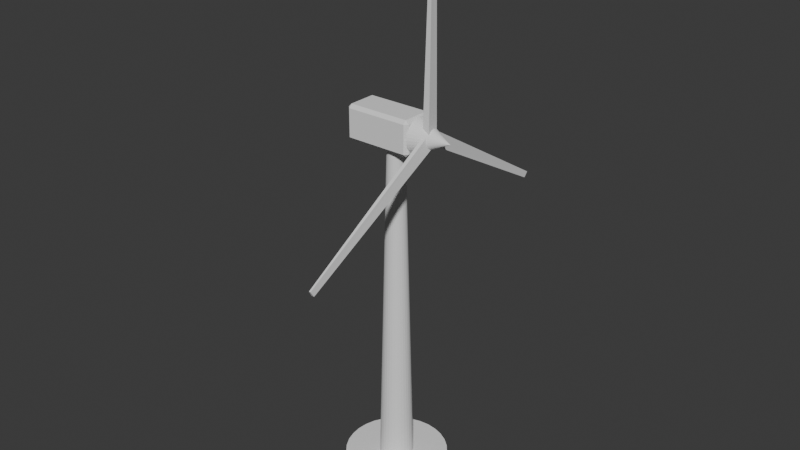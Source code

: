 # Source: Windmill.blend  (saved by Blender 5.2.45; exported with 4.5.12 LTS)
import bpy
from mathutils import Matrix  # noqa: F401  (used for matrix-valued properties, if any)

bpy.ops.wm.read_factory_settings(use_empty=True)
scene = bpy.context.scene
scene.name = 'Scene'

# ---- collections
col_collection = bpy.data.collections.new('Collection'); scene.collection.children.link(col_collection)

# ---- world
world_world = bpy.data.worlds.new('World'); scene.world = world_world
world_world.use_nodes = True; world_world.node_tree.nodes.clear()
_N = world_world.node_tree.nodes; _L = world_world.node_tree.links
n0 = _N.new('ShaderNodeOutputWorld'); n0.name = 'World Output'; n0.location = (200, 100)
n1 = _N.new('ShaderNodeBackground'); n1.name = 'Background'; n1.location = (-200, 100)
n1.inputs[0].default_value = (0.05088, 0.05088, 0.05088, 1.0)
_L.new(n1.outputs[0], n0.inputs[0])
n0.is_active_output = True
world_world.color = (0.05088, 0.05088, 0.05088)
world_world.sun_shadow_jitter_overblur = 0.0

# ---- meshes
me_cylinder = bpy.data.meshes.new('Cylinder')
me_cylinder.from_pydata([(0.0, 1.0, -10.0), (0.0, 0.4994, 10.0), (0.1951, 0.9808, -10.0), (0.09743, 0.4898, 10.0), (0.3827, 0.9239, -10.0), (0.1911, 0.4614, 10.0), (0.5556, 0.8315, -10.0), (0.2775, 0.4152, 10.0), (0.7071, 0.7071, -10.0), (0.3531, 0.3531, 10.0), (0.8315, 0.5556, -10.0), (0.4152, 0.2775, 10.0), (0.9239, 0.3827, -10.0), (0.4614, 0.1911, 10.0), (0.9808, 0.1951, -10.0), (0.4898, 0.09743, 10.0), (1.0, 0.0, -10.0), (0.4994, 7.459e-09, 10.0), (0.9808, -0.1951, -10.0), (0.4898, -0.09743, 10.0), (0.9239, -0.3827, -10.0), (0.4614, -0.1911, 10.0), (0.8315, -0.5556, -10.0), (0.4152, -0.2775, 10.0), (0.7071, -0.7071, -10.0), (0.3531, -0.3531, 10.0), (0.5556, -0.8315, -10.0), (0.2775, -0.4152, 10.0), (0.3827, -0.9239, -10.0), (0.1911, -0.4614, 10.0), (0.1951, -0.9808, -10.0), (0.09743, -0.4898, 10.0), (0.0, -1.0, -10.0), (0.0, -0.4994, 10.0), (-0.1951, -0.9808, -10.0), (-0.09743, -0.4898, 10.0), (-0.3827, -0.9239, -10.0), (-0.1911, -0.4614, 10.0), (-0.5556, -0.8315, -10.0), (-0.2775, -0.4152, 10.0), (-0.7071, -0.7071, -10.0), (-0.3531, -0.3531, 10.0), (-0.8315, -0.5556, -10.0), (-0.4152, -0.2775, 10.0), (-0.9239, -0.3827, -10.0), (-0.4614, -0.1911, 10.0), (-0.9808, -0.1951, -10.0), (-0.4898, -0.09743, 10.0), (-1.0, 0.0, -10.0), (-0.4994, 7.459e-09, 10.0), (-0.9808, 0.1951, -10.0), (-0.4898, 0.09743, 10.0), (-0.9239, 0.3827, -10.0), (-0.4614, 0.1911, 10.0), (-0.8315, 0.5556, -10.0), (-0.4152, 0.2775, 10.0), (-0.7071, 0.7071, -10.0), (-0.3531, 0.3531, 10.0), (-0.5556, 0.8315, -10.0), (-0.2775, 0.4152, 10.0), (-0.3827, 0.9239, -10.0), (-0.1911, 0.4614, 10.0), (-0.1951, 0.9808, -10.0), (-0.09743, 0.4898, 10.0)], [], [(0, 1, 3, 2), (2, 3, 5, 4), (4, 5, 7, 6), (6, 7, 9, 8), (8, 9, 11, 10), (10, 11, 13, 12), (12, 13, 15, 14), (14, 15, 17, 16), (16, 17, 19, 18), (18, 19, 21, 20), (20, 21, 23, 22), (22, 23, 25, 24), (24, 25, 27, 26), (26, 27, 29, 28), (28, 29, 31, 30), (30, 31, 33, 32), (32, 33, 35, 34), (34, 35, 37, 36), (36, 37, 39, 38), (38, 39, 41, 40), (40, 41, 43, 42), (42, 43, 45, 44), (44, 45, 47, 46), (46, 47, 49, 48), (48, 49, 51, 50), (50, 51, 53, 52), (52, 53, 55, 54), (54, 55, 57, 56), (56, 57, 59, 58), (58, 59, 61, 60), (3, 1, 63, 61, 59, 57, 55, 53, 51, 49, 47, 45, 43, 41, 39, 37, 35, 33, 31, 29, 27, 25, 23, 21, 19, 17, 15, 13, 11, 9, 7, 5), (60, 61, 63, 62), (62, 63, 1, 0), (0, 2, 4, 6, 8, 10, 12, 14, 16, 18, 20, 22, 24, 26, 28, 30, 32, 34, 36, 38, 40, 42, 44, 46, 48, 50, 52, 54, 56, 58, 60, 62)])
_uv = me_cylinder.uv_layers.new(name='UVMap')
_uv.uv.foreach_set('vector', [1.0, 0.5, 1.0, 1.0, 0.9688, 1.0, 0.9688, 0.5, 0.9688, 0.5, 0.9688, 1.0, 0.9375, 1.0, 0.9375, 0.5, 0.9375, 0.5, 0.9375, 1.0, 0.9062, 1.0, 0.9062, 0.5, 0.9062, 0.5, 0.9062, 1.0, 0.875, 1.0, 0.875, 0.5, 0.875, 0.5, 0.875, 1.0, 0.8438, 1.0, 0.8438, 0.5, 0.8438, 0.5, 0.8438, 1.0, 0.8125, 1.0, 0.8125, 0.5, 0.8125, 0.5, 0.8125, 1.0, 0.7812, 1.0, 0.7812, 0.5, 0.7812, 0.5, 0.7812, 1.0, 0.75, 1.0, 0.75, 0.5, 0.75, 0.5, 0.75, 1.0, 0.7188, 1.0, 0.7188, 0.5, 0.7188, 0.5, 0.7188, 1.0, 0.6875, 1.0, 0.6875, 0.5, 0.6875, 0.5, 0.6875, 1.0, 0.6562, 1.0, 0.6562, 0.5, 0.6562, 0.5, 0.6562, 1.0, 0.625, 1.0, 0.625, 0.5, 0.625, 0.5, 0.625, 1.0, 0.5938, 1.0, 0.5938, 0.5, 0.5938, 0.5, 0.5938, 1.0, 0.5625, 1.0, 0.5625, 0.5, 0.5625, 0.5, 0.5625, 1.0, 0.5312, 1.0, 0.5312, 0.5, 0.5312, 0.5, 0.5312, 1.0, 0.5, 1.0, 0.5, 0.5, 0.5, 0.5, 0.5, 1.0, 0.4688, 1.0, 0.4688, 0.5, 0.4688, 0.5, 0.4688, 1.0, 0.4375, 1.0, 0.4375, 0.5, 0.4375, 0.5, 0.4375, 1.0, 0.4062, 1.0, 0.4062, 0.5, 0.4062, 0.5, 0.4062, 1.0, 0.375, 1.0, 0.375, 0.5, 0.375, 0.5, 0.375, 1.0, 0.3438, 1.0, 0.3438, 0.5, 0.3438, 0.5, 0.3438, 1.0, 0.3125, 1.0, 0.3125, 0.5, 0.3125, 0.5, 0.3125, 1.0, 0.2812, 1.0, 0.2812, 0.5, 0.2812, 0.5, 0.2812, 1.0, 0.25, 1.0, 0.25, 0.5, 0.25, 0.5, 0.25, 1.0, 0.2188, 1.0, 0.2188, 0.5, 0.2188, 0.5, 0.2188, 1.0, 0.1875, 1.0, 0.1875, 0.5, 0.1875, 0.5, 0.1875, 1.0, 0.1562, 1.0, 0.1562, 0.5, 0.1562, 0.5, 0.1562, 1.0, 0.125, 1.0, 0.125, 0.5, 0.125, 0.5, 0.125, 1.0, 0.09375, 1.0, 0.09375, 0.5, 0.09375, 0.5, 0.09375, 1.0, 0.0625, 1.0, 0.0625, 0.5, 0.2968, 0.4854, 0.25, 0.49, 0.2032, 0.4854, 0.1582, 0.4717, 0.1167, 0.4496, 0.08029, 0.4197, 0.05045, 0.3833, 0.02827, 0.3418, 0.01461, 0.2968, 0.01, 0.25, 0.01461, 0.2032, 0.02827, 0.1582, 0.05045, 0.1167, 0.08029, 0.08029, 0.1167, 0.05045, 0.1582, 0.02827, 0.2032, 0.01461, 0.25, 0.01, 0.2968, 0.01461, 0.3418, 0.02827, 0.3833, 0.05045, 0.4197, 0.08029, 0.4496, 0.1167, 0.4717, 0.1582, 0.4854, 0.2032, 0.49, 0.25, 0.4854, 0.2968, 0.4717, 0.3418, 0.4496, 0.3833, 0.4197, 0.4197, 0.3833, 0.4496, 0.3418, 0.4717, 0.0625, 0.5, 0.0625, 1.0, 0.03125, 1.0, 0.03125, 0.5, 0.03125, 0.5, 0.03125, 1.0, 0.0, 1.0, 0.0, 0.5, 0.75, 0.49, 0.7968, 0.4854, 0.8418, 0.4717, 0.8833, 0.4496, 0.9197, 0.4197, 0.9496, 0.3833, 0.9717, 0.3418, 0.9854, 0.2968, 0.99, 0.25, 0.9854, 0.2032, 0.9717, 0.1582, 0.9496, 0.1167, 0.9197, 0.08029, 0.8833, 0.05045, 0.8418, 0.02827, 0.7968, 0.01461, 0.75, 0.01, 0.7032, 0.01461, 0.6582, 0.02827, 0.6167, 0.05045, 0.5803, 0.08029, 0.5504, 0.1167, 0.5283, 0.1582, 0.5146, 0.2032, 0.51, 0.25, 0.5146, 0.2968, 0.5283, 0.3418, 0.5504, 0.3833, 0.5803, 0.4197, 0.6167, 0.4496, 0.6582, 0.4717, 0.7032, 0.4854])
me_cylinder.update()
me_cube_001 = bpy.data.meshes.new('Cube.001')
me_cube_001.from_pydata([(-1.809, -0.8086, -1.0), (-1.809, -1.0, -0.8086), (-2.0, -0.8086, -0.8086), (-1.809, -1.0, 0.8086), (-1.809, -0.8086, 1.0), (-2.0, -0.8086, 0.8086), (-1.809, 0.8086, -1.0), (-2.0, 0.8086, -0.8086), (-1.809, 1.0, -0.8086), (-1.809, 0.8086, 1.0), (-1.809, 1.0, 0.8086), (-2.0, 0.8086, 0.8086), (1.809, -0.8086, -1.0), (2.0, -0.8086, -0.8086), (1.809, -1.0, -0.8086), (1.809, -0.8086, 1.0), (1.809, -1.0, 0.8086), (2.0, -0.8086, 0.8086), (1.809, 0.8086, -1.0), (1.809, 1.0, -0.8086), (2.0, 0.8086, -0.8086), (1.809, 0.8086, 1.0), (2.0, 0.8086, 0.8086), (1.809, 1.0, 0.8086)], [], [(0, 1, 2), (3, 4, 5), (6, 7, 8), (9, 10, 11), (12, 13, 14), (15, 16, 17), (18, 19, 20), (21, 22, 23), (6, 0, 2, 7), (1, 3, 5, 2), (4, 9, 11, 5), (10, 8, 7, 11), (18, 6, 8, 19), (9, 21, 23, 10), (22, 20, 19, 23), (12, 18, 20, 13), (21, 15, 17, 22), (16, 14, 13, 17), (0, 12, 14, 1), (15, 4, 3, 16), (6, 18, 12, 0), (2, 5, 11, 7), (14, 16, 3, 1), (21, 9, 4, 15), (8, 10, 23, 19), (20, 22, 17, 13)])
_uv = me_cube_001.uv_layers.new(name='UVMap')
_uv.uv.foreach_set('vector', [0.137, 0.7261, 0.137, 0.75, 0.125, 0.7261, 0.6011, 0.0, 0.625, 0.02392, 0.6011, 0.02392, 0.137, 0.5239, 0.125, 0.5239, 0.137, 0.5, 0.625, 0.238, 0.6011, 0.259, 0.6011, 0.2261, 0.363, 0.7261, 0.3929, 0.7261, 0.381, 0.756, 0.631, 0.744, 0.6011, 0.762, 0.6011, 0.7321, 0.363, 0.5239, 0.381, 0.494, 0.3929, 0.5239, 0.631, 0.506, 0.6011, 0.5179, 0.6011, 0.488, 0.137, 0.5239, 0.137, 0.7261, 0.125, 0.7261, 0.125, 0.5239, 0.3989, 0.0, 0.6011, 0.0, 0.6011, 0.02392, 0.3989, 0.02392, 0.625, 0.02392, 0.625, 0.238, 0.6011, 0.2261, 0.6011, 0.02392, 0.6011, 0.259, 0.3989, 0.262, 0.3989, 0.2261, 0.6011, 0.2261, 0.363, 0.5239, 0.137, 0.5239, 0.137, 0.5, 0.381, 0.494, 0.625, 0.238, 0.631, 0.506, 0.6011, 0.488, 0.6011, 0.259, 0.6011, 0.5179, 0.3929, 0.5239, 0.381, 0.494, 0.6011, 0.488, 0.363, 0.7261, 0.363, 0.5239, 0.3929, 0.5239, 0.3929, 0.7261, 0.631, 0.506, 0.631, 0.744, 0.6011, 0.7321, 0.6011, 0.5179, 0.6011, 0.762, 0.381, 0.756, 0.3929, 0.7261, 0.6011, 0.7321, 0.137, 0.7261, 0.363, 0.7261, 0.381, 0.756, 0.137, 0.75, 0.631, 0.744, 0.625, 0.988, 0.6011, 0.988, 0.6011, 0.762, 0.137, 0.5239, 0.363, 0.5239, 0.363, 0.7261, 0.137, 0.7261, 0.3989, 0.02392, 0.6011, 0.02392, 0.6011, 0.2261, 0.3989, 0.2261, 0.381, 0.756, 0.6011, 0.762, 0.6011, 0.988, 0.3989, 0.988, 0.631, 0.506, 0.863, 0.5239, 0.863, 0.7261, 0.631, 0.744, 0.3989, 0.262, 0.6011, 0.259, 0.6011, 0.488, 0.381, 0.494, 0.3929, 0.5239, 0.6011, 0.5179, 0.6011, 0.7321, 0.3929, 0.7261])
me_cube_001.update()
me_cube_002 = bpy.data.meshes.new('Cube.002')
me_cube_002.from_pydata([(-0.1998, -1.0, -1.0), (-0.0809, -0.4049, 1.0), (-0.1165, 0.876, -1.0), (-0.04719, 0.5289, 1.0), (0.1998, -1.0, -1.0), (0.0809, -0.4049, 1.0), (0.1165, 0.876, -1.0), (0.04719, 0.5289, 1.0)], [], [(0, 1, 3, 2), (2, 3, 7, 6), (6, 7, 5, 4), (4, 5, 1, 0), (2, 6, 4, 0), (7, 3, 1, 5)])
_uv = me_cube_002.uv_layers.new(name='UVMap')
_uv.uv.foreach_set('vector', [0.375, 0.0, 0.625, 0.0, 0.625, 0.25, 0.375, 0.25, 0.375, 0.25, 0.625, 0.25, 0.625, 0.5, 0.375, 0.5, 0.375, 0.5, 0.625, 0.5, 0.625, 0.75, 0.375, 0.75, 0.375, 0.75, 0.625, 0.75, 0.625, 1.0, 0.375, 1.0, 0.125, 0.5, 0.375, 0.5, 0.375, 0.75, 0.125, 0.75, 0.625, 0.5, 0.875, 0.5, 0.875, 0.75, 0.625, 0.75])
me_cube_002.update()
me_cube_003 = bpy.data.meshes.new('Cube.003')
me_cube_003.from_pydata([(-0.1998, -1.0, -1.0), (-0.0809, -0.4049, 1.0), (-0.1165, 0.876, -1.0), (-0.04719, 0.5289, 1.0), (0.1998, -1.0, -1.0), (0.0809, -0.4049, 1.0), (0.1165, 0.876, -1.0), (0.04719, 0.5289, 1.0)], [], [(0, 1, 3, 2), (2, 3, 7, 6), (6, 7, 5, 4), (4, 5, 1, 0), (2, 6, 4, 0), (7, 3, 1, 5)])
_uv = me_cube_003.uv_layers.new(name='UVMap')
_uv.uv.foreach_set('vector', [0.375, 0.0, 0.625, 0.0, 0.625, 0.25, 0.375, 0.25, 0.375, 0.25, 0.625, 0.25, 0.625, 0.5, 0.375, 0.5, 0.375, 0.5, 0.625, 0.5, 0.625, 0.75, 0.375, 0.75, 0.375, 0.75, 0.625, 0.75, 0.625, 1.0, 0.375, 1.0, 0.125, 0.5, 0.375, 0.5, 0.375, 0.75, 0.125, 0.75, 0.625, 0.5, 0.875, 0.5, 0.875, 0.75, 0.625, 0.75])
me_cube_003.update()
me_cube_004 = bpy.data.meshes.new('Cube.004')
me_cube_004.from_pydata([(-0.1998, -1.0, -1.0), (-0.0809, -0.4049, 1.0), (-0.1165, 0.876, -1.0), (-0.04719, 0.5289, 1.0), (0.1998, -1.0, -1.0), (0.0809, -0.4049, 1.0), (0.1165, 0.876, -1.0), (0.04719, 0.5289, 1.0)], [], [(0, 1, 3, 2), (2, 3, 7, 6), (6, 7, 5, 4), (4, 5, 1, 0), (2, 6, 4, 0), (7, 3, 1, 5)])
_uv = me_cube_004.uv_layers.new(name='UVMap')
_uv.uv.foreach_set('vector', [0.375, 0.0, 0.625, 0.0, 0.625, 0.25, 0.375, 0.25, 0.375, 0.25, 0.625, 0.25, 0.625, 0.5, 0.375, 0.5, 0.375, 0.5, 0.625, 0.5, 0.625, 0.75, 0.375, 0.75, 0.375, 0.75, 0.625, 0.75, 0.625, 1.0, 0.375, 1.0, 0.125, 0.5, 0.375, 0.5, 0.375, 0.75, 0.125, 0.75, 0.625, 0.5, 0.875, 0.5, 0.875, 0.75, 0.625, 0.75])
me_cube_004.update()
me_cylinder_001 = bpy.data.meshes.new('Cylinder.001')
me_cylinder_001.from_pydata([(0.0, 3.0, -0.25), (0.0, 3.0, 0.25), (0.5853, 2.942, -0.25), (0.5853, 2.942, 0.25), (1.148, 2.772, -0.25), (1.148, 2.772, 0.25), (1.667, 2.494, -0.25), (1.667, 2.494, 0.25), (2.121, 2.121, -0.25), (2.121, 2.121, 0.25), (2.494, 1.667, -0.25), (2.494, 1.667, 0.25), (2.772, 1.148, -0.25), (2.772, 1.148, 0.25), (2.942, 0.5853, -0.25), (2.942, 0.5853, 0.25), (3.0, 0.0, -0.25), (3.0, 0.0, 0.25), (2.942, -0.5853, -0.25), (2.942, -0.5853, 0.25), (2.772, -1.148, -0.25), (2.772, -1.148, 0.25), (2.494, -1.667, -0.25), (2.494, -1.667, 0.25), (2.121, -2.121, -0.25), (2.121, -2.121, 0.25), (1.667, -2.494, -0.25), (1.667, -2.494, 0.25), (1.148, -2.772, -0.25), (1.148, -2.772, 0.25), (0.5853, -2.942, -0.25), (0.5853, -2.942, 0.25), (0.0, -3.0, -0.25), (0.0, -3.0, 0.25), (-0.5853, -2.942, -0.25), (-0.5853, -2.942, 0.25), (-1.148, -2.772, -0.25), (-1.148, -2.772, 0.25), (-1.667, -2.494, -0.25), (-1.667, -2.494, 0.25), (-2.121, -2.121, -0.25), (-2.121, -2.121, 0.25), (-2.494, -1.667, -0.25), (-2.494, -1.667, 0.25), (-2.772, -1.148, -0.25), (-2.772, -1.148, 0.25), (-2.942, -0.5853, -0.25), (-2.942, -0.5853, 0.25), (-3.0, 0.0, -0.25), (-3.0, 0.0, 0.25), (-2.942, 0.5853, -0.25), (-2.942, 0.5853, 0.25), (-2.772, 1.148, -0.25), (-2.772, 1.148, 0.25), (-2.494, 1.667, -0.25), (-2.494, 1.667, 0.25), (-2.121, 2.121, -0.25), (-2.121, 2.121, 0.25), (-1.667, 2.494, -0.25), (-1.667, 2.494, 0.25), (-1.148, 2.772, -0.25), (-1.148, 2.772, 0.25), (-0.5853, 2.942, -0.25), (-0.5853, 2.942, 0.25)], [], [(0, 1, 3, 2), (2, 3, 5, 4), (4, 5, 7, 6), (6, 7, 9, 8), (8, 9, 11, 10), (10, 11, 13, 12), (12, 13, 15, 14), (14, 15, 17, 16), (16, 17, 19, 18), (18, 19, 21, 20), (20, 21, 23, 22), (22, 23, 25, 24), (24, 25, 27, 26), (26, 27, 29, 28), (28, 29, 31, 30), (30, 31, 33, 32), (32, 33, 35, 34), (34, 35, 37, 36), (36, 37, 39, 38), (38, 39, 41, 40), (40, 41, 43, 42), (42, 43, 45, 44), (44, 45, 47, 46), (46, 47, 49, 48), (48, 49, 51, 50), (50, 51, 53, 52), (52, 53, 55, 54), (54, 55, 57, 56), (56, 57, 59, 58), (58, 59, 61, 60), (3, 1, 63, 61, 59, 57, 55, 53, 51, 49, 47, 45, 43, 41, 39, 37, 35, 33, 31, 29, 27, 25, 23, 21, 19, 17, 15, 13, 11, 9, 7, 5), (60, 61, 63, 62), (62, 63, 1, 0), (0, 2, 4, 6, 8, 10, 12, 14, 16, 18, 20, 22, 24, 26, 28, 30, 32, 34, 36, 38, 40, 42, 44, 46, 48, 50, 52, 54, 56, 58, 60, 62)])
_uv = me_cylinder_001.uv_layers.new(name='UVMap')
_uv.uv.foreach_set('vector', [1.0, 0.5, 1.0, 1.0, 0.9688, 1.0, 0.9688, 0.5, 0.9688, 0.5, 0.9688, 1.0, 0.9375, 1.0, 0.9375, 0.5, 0.9375, 0.5, 0.9375, 1.0, 0.9062, 1.0, 0.9062, 0.5, 0.9062, 0.5, 0.9062, 1.0, 0.875, 1.0, 0.875, 0.5, 0.875, 0.5, 0.875, 1.0, 0.8438, 1.0, 0.8438, 0.5, 0.8438, 0.5, 0.8438, 1.0, 0.8125, 1.0, 0.8125, 0.5, 0.8125, 0.5, 0.8125, 1.0, 0.7812, 1.0, 0.7812, 0.5, 0.7812, 0.5, 0.7812, 1.0, 0.75, 1.0, 0.75, 0.5, 0.75, 0.5, 0.75, 1.0, 0.7188, 1.0, 0.7188, 0.5, 0.7188, 0.5, 0.7188, 1.0, 0.6875, 1.0, 0.6875, 0.5, 0.6875, 0.5, 0.6875, 1.0, 0.6562, 1.0, 0.6562, 0.5, 0.6562, 0.5, 0.6562, 1.0, 0.625, 1.0, 0.625, 0.5, 0.625, 0.5, 0.625, 1.0, 0.5938, 1.0, 0.5938, 0.5, 0.5938, 0.5, 0.5938, 1.0, 0.5625, 1.0, 0.5625, 0.5, 0.5625, 0.5, 0.5625, 1.0, 0.5312, 1.0, 0.5312, 0.5, 0.5312, 0.5, 0.5312, 1.0, 0.5, 1.0, 0.5, 0.5, 0.5, 0.5, 0.5, 1.0, 0.4688, 1.0, 0.4688, 0.5, 0.4688, 0.5, 0.4688, 1.0, 0.4375, 1.0, 0.4375, 0.5, 0.4375, 0.5, 0.4375, 1.0, 0.4062, 1.0, 0.4062, 0.5, 0.4062, 0.5, 0.4062, 1.0, 0.375, 1.0, 0.375, 0.5, 0.375, 0.5, 0.375, 1.0, 0.3438, 1.0, 0.3438, 0.5, 0.3438, 0.5, 0.3438, 1.0, 0.3125, 1.0, 0.3125, 0.5, 0.3125, 0.5, 0.3125, 1.0, 0.2812, 1.0, 0.2812, 0.5, 0.2812, 0.5, 0.2812, 1.0, 0.25, 1.0, 0.25, 0.5, 0.25, 0.5, 0.25, 1.0, 0.2188, 1.0, 0.2188, 0.5, 0.2188, 0.5, 0.2188, 1.0, 0.1875, 1.0, 0.1875, 0.5, 0.1875, 0.5, 0.1875, 1.0, 0.1562, 1.0, 0.1562, 0.5, 0.1562, 0.5, 0.1562, 1.0, 0.125, 1.0, 0.125, 0.5, 0.125, 0.5, 0.125, 1.0, 0.09375, 1.0, 0.09375, 0.5, 0.09375, 0.5, 0.09375, 1.0, 0.0625, 1.0, 0.0625, 0.5, 0.2968, 0.4854, 0.25, 0.49, 0.2032, 0.4854, 0.1582, 0.4717, 0.1167, 0.4496, 0.08029, 0.4197, 0.05045, 0.3833, 0.02827, 0.3418, 0.01461, 0.2968, 0.01, 0.25, 0.01461, 0.2032, 0.02827, 0.1582, 0.05045, 0.1167, 0.08029, 0.08029, 0.1167, 0.05045, 0.1582, 0.02827, 0.2032, 0.01461, 0.25, 0.01, 0.2968, 0.01461, 0.3418, 0.02827, 0.3833, 0.05045, 0.4197, 0.08029, 0.4496, 0.1167, 0.4717, 0.1582, 0.4854, 0.2032, 0.49, 0.25, 0.4854, 0.2968, 0.4717, 0.3418, 0.4496, 0.3833, 0.4197, 0.4197, 0.3833, 0.4496, 0.3418, 0.4717, 0.0625, 0.5, 0.0625, 1.0, 0.03125, 1.0, 0.03125, 0.5, 0.03125, 0.5, 0.03125, 1.0, 0.0, 1.0, 0.0, 0.5, 0.75, 0.49, 0.7968, 0.4854, 0.8418, 0.4717, 0.8833, 0.4496, 0.9197, 0.4197, 0.9496, 0.3833, 0.9717, 0.3418, 0.9854, 0.2968, 0.99, 0.25, 0.9854, 0.2032, 0.9717, 0.1582, 0.9496, 0.1167, 0.9197, 0.08029, 0.8833, 0.05045, 0.8418, 0.02827, 0.7968, 0.01461, 0.75, 0.01, 0.7032, 0.01461, 0.6582, 0.02827, 0.6167, 0.05045, 0.5803, 0.08029, 0.5504, 0.1167, 0.5283, 0.1582, 0.5146, 0.2032, 0.51, 0.25, 0.5146, 0.2968, 0.5283, 0.3418, 0.5504, 0.3833, 0.5803, 0.4197, 0.6167, 0.4496, 0.6582, 0.4717, 0.7032, 0.4854])
me_cylinder_001.update()
me_cone = bpy.data.meshes.new('Cone')
me_cone.from_pydata([(0.0, 1.0, -1.0), (0.1951, 0.9808, -1.0), (0.3827, 0.9239, -1.0), (0.5556, 0.8315, -1.0), (0.7071, 0.7071, -1.0), (0.8315, 0.5556, -1.0), (0.9239, 0.3827, -1.0), (0.9808, 0.1951, -1.0), (1.0, 0.0, -1.0), (0.9808, -0.1951, -1.0), (0.9239, -0.3827, -1.0), (0.8315, -0.5556, -1.0), (0.7071, -0.7071, -1.0), (0.5556, -0.8315, -1.0), (0.3827, -0.9239, -1.0), (0.1951, -0.9808, -1.0), (0.0, -1.0, -1.0), (-0.1951, -0.9808, -1.0), (-0.3827, -0.9239, -1.0), (-0.5556, -0.8315, -1.0), (-0.7071, -0.7071, -1.0), (-0.8315, -0.5556, -1.0), (-0.9239, -0.3827, -1.0), (-0.9808, -0.1951, -1.0), (-1.0, 0.0, -1.0), (-0.9808, 0.1951, -1.0), (-0.9239, 0.3827, -1.0), (-0.8315, 0.5556, -1.0), (-0.7071, 0.7071, -1.0), (-0.5556, 0.8315, -1.0), (-0.3827, 0.9239, -1.0), (-0.1951, 0.9808, -1.0), (0.0, 0.0, 1.0)], [], [(0, 32, 1), (1, 32, 2), (2, 32, 3), (3, 32, 4), (4, 32, 5), (5, 32, 6), (6, 32, 7), (7, 32, 8), (8, 32, 9), (9, 32, 10), (10, 32, 11), (11, 32, 12), (12, 32, 13), (13, 32, 14), (14, 32, 15), (15, 32, 16), (16, 32, 17), (17, 32, 18), (18, 32, 19), (19, 32, 20), (20, 32, 21), (21, 32, 22), (22, 32, 23), (23, 32, 24), (24, 32, 25), (25, 32, 26), (26, 32, 27), (27, 32, 28), (28, 32, 29), (29, 32, 30), (0, 1, 2, 3, 4, 5, 6, 7, 8, 9, 10, 11, 12, 13, 14, 15, 16, 17, 18, 19, 20, 21, 22, 23, 24, 25, 26, 27, 28, 29, 30, 31), (30, 32, 31), (31, 32, 0)])
_uv = me_cone.uv_layers.new(name='UVMap')
_uv.uv.foreach_set('vector', [0.25, 0.49, 0.25, 0.25, 0.2968, 0.4854, 0.2968, 0.4854, 0.25, 0.25, 0.3418, 0.4717, 0.3418, 0.4717, 0.25, 0.25, 0.3833, 0.4496, 0.3833, 0.4496, 0.25, 0.25, 0.4197, 0.4197, 0.4197, 0.4197, 0.25, 0.25, 0.4496, 0.3833, 0.4496, 0.3833, 0.25, 0.25, 0.4717, 0.3418, 0.4717, 0.3418, 0.25, 0.25, 0.4854, 0.2968, 0.4854, 0.2968, 0.25, 0.25, 0.49, 0.25, 0.49, 0.25, 0.25, 0.25, 0.4854, 0.2032, 0.4854, 0.2032, 0.25, 0.25, 0.4717, 0.1582, 0.4717, 0.1582, 0.25, 0.25, 0.4496, 0.1167, 0.4496, 0.1167, 0.25, 0.25, 0.4197, 0.08029, 0.4197, 0.08029, 0.25, 0.25, 0.3833, 0.05045, 0.3833, 0.05045, 0.25, 0.25, 0.3418, 0.02827, 0.3418, 0.02827, 0.25, 0.25, 0.2968, 0.01461, 0.2968, 0.01461, 0.25, 0.25, 0.25, 0.01, 0.25, 0.01, 0.25, 0.25, 0.2032, 0.01461, 0.2032, 0.01461, 0.25, 0.25, 0.1582, 0.02827, 0.1582, 0.02827, 0.25, 0.25, 0.1167, 0.05045, 0.1167, 0.05045, 0.25, 0.25, 0.08029, 0.08029, 0.08029, 0.08029, 0.25, 0.25, 0.05045, 0.1167, 0.05045, 0.1167, 0.25, 0.25, 0.02827, 0.1582, 0.02827, 0.1582, 0.25, 0.25, 0.01461, 0.2032, 0.01461, 0.2032, 0.25, 0.25, 0.01, 0.25, 0.01, 0.25, 0.25, 0.25, 0.01461, 0.2968, 0.01461, 0.2968, 0.25, 0.25, 0.02827, 0.3418, 0.02827, 0.3418, 0.25, 0.25, 0.05045, 0.3833, 0.05045, 0.3833, 0.25, 0.25, 0.08029, 0.4197, 0.08029, 0.4197, 0.25, 0.25, 0.1167, 0.4496, 0.1167, 0.4496, 0.25, 0.25, 0.1582, 0.4717, 0.75, 0.49, 0.7968, 0.4854, 0.8418, 0.4717, 0.8833, 0.4496, 0.9197, 0.4197, 0.9496, 0.3833, 0.9717, 0.3418, 0.9854, 0.2968, 0.99, 0.25, 0.9854, 0.2032, 0.9717, 0.1582, 0.9496, 0.1167, 0.9197, 0.08029, 0.8833, 0.05045, 0.8418, 0.02827, 0.7968, 0.01461, 0.75, 0.01, 0.7032, 0.01461, 0.6582, 0.02827, 0.6167, 0.05045, 0.5803, 0.08029, 0.5504, 0.1167, 0.5283, 0.1582, 0.5146, 0.2032, 0.51, 0.25, 0.5146, 0.2968, 0.5283, 0.3418, 0.5504, 0.3833, 0.5803, 0.4197, 0.6167, 0.4496, 0.6582, 0.4717, 0.7032, 0.4854, 0.1582, 0.4717, 0.25, 0.25, 0.2032, 0.4854, 0.2032, 0.4854, 0.25, 0.25, 0.25, 0.49])
me_cone.update()

# ---- objects
ob_windmilltower = bpy.data.objects.new('WindmillTower', me_cylinder)
ob_windmillnacelle = bpy.data.objects.new('WindmillNacelle', me_cube_001)
ob_blade1 = bpy.data.objects.new('Blade1', me_cube_002)
ob_blade2 = bpy.data.objects.new('Blade2', me_cube_003)
ob_blade3 = bpy.data.objects.new('Blade3', me_cube_004)
ob_rotor = bpy.data.objects.new('Rotor', None)
ob_windmillbase = bpy.data.objects.new('WindmillBase', me_cylinder_001)
ob_windmillhub = bpy.data.objects.new('WindmillHub', me_cone)

# ---- transforms, parenting, visibility, modifiers, constraints
ob_windmilltower.location = (0.0, 0.0, 10.0)
ob_windmillnacelle.location = (-0.5, 0.0, 21.0)
ob_blade1.parent = ob_rotor
ob_blade1.matrix_parent_inverse = Matrix(((1.0, -0.0, 0.0, -2.5), (-0.0, 1.0, -0.0, 0.0), (0.0, -0.0, 1.0, -21.0), (-0.0, 0.0, -0.0, 1.0)))
ob_blade1.location = (2.25, 0.0, 26.0)
ob_blade1.scale = (1.0, 0.4, 5.0)
ob_blade2.parent = ob_rotor
ob_blade2.matrix_parent_inverse = Matrix(((1.0, -0.0, 0.0, -2.5), (-0.0, 1.0, -0.0, 0.0), (0.0, -0.0, 1.0, -21.0), (-0.0, 0.0, -0.0, 1.0)))
ob_blade2.location = (2.25, 4.5, 18.5)
ob_blade2.rotation_euler = (-2.094, 0.0, 0.0)
ob_blade2.scale = (1.0, 0.4, 5.0)
ob_blade3.parent = ob_rotor
ob_blade3.matrix_parent_inverse = Matrix(((1.0, -0.0, 0.0, -2.5), (-0.0, 1.0, -0.0, 0.0), (0.0, -0.0, 1.0, -21.0), (-0.0, 0.0, -0.0, 1.0)))
ob_blade3.location = (2.25, -4.5, 18.5)
ob_blade3.rotation_euler = (2.094, -0.0, 0.0)
ob_blade3.scale = (1.0, 0.4, 5.0)
ob_rotor.location = (2.5, 0.0, 21.0)
ob_windmillbase.location = (0.0, 0.0, 0.25)
ob_windmillhub.parent = ob_rotor
ob_windmillhub.matrix_parent_inverse = Matrix(((1.0, -0.0, 0.0, -2.5), (-0.0, 1.0, -0.0, 0.0), (0.0, -0.0, 1.0, -21.0), (-0.0, 0.0, -0.0, 1.0)))
ob_windmillhub.location = (2.5, 0.0, 21.0)
ob_windmillhub.rotation_euler = (-0.0, 1.571, 0.0)

# ---- collection membership
col_collection.objects.link(ob_windmilltower)
col_collection.objects.link(ob_windmillnacelle)
col_collection.objects.link(ob_blade1)
col_collection.objects.link(ob_blade2)
col_collection.objects.link(ob_blade3)
col_collection.objects.link(ob_rotor)
col_collection.objects.link(ob_windmillbase)
col_collection.objects.link(ob_windmillhub)

# ---- scene / render settings (as saved in the file)
scene.frame_start = 1; scene.frame_end = 250; scene.frame_set(1)
scene.render.engine = 'BLENDER_EEVEE_NEXT'
scene.render.bake_bias = 0.0
scene.render.bake_samples = 0
scene.render.compositor_device = 'GPU'
scene.eevee.use_volume_custom_range = False
scene.eevee.fast_gi_thickness_near = 0.1
scene.eevee.fast_gi_thickness_far = 0.0
scene.eevee.ray_tracing_options.screen_trace_thickness = 0.1
bpy.context.view_layer.update()

# ---- added for rendering (the .blend has no active camera and no usable light): camera, sun
cam_auto = bpy.data.cameras.new('AutoCamera')
cam_auto.lens = 50.0
cam_auto.sensor_width = 36.0
cam_auto.clip_end = 1000.0
ob_auto_camera = bpy.data.objects.new('AutoCamera', cam_auto)
scene.collection.objects.link(ob_auto_camera)
ob_auto_camera.location = (33.9735, -40.4558, 42.4788)
ob_auto_camera.rotation_euler = (1.09748, -7.21219e-08, 0.694738)
scene.camera = ob_auto_camera
light_auto_sun = bpy.data.lights.new('AutoSun', 'SUN')
light_auto_sun.energy = 3.0
light_auto_sun.angle = 0.0523599
ob_auto_sun = bpy.data.objects.new('AutoSun', light_auto_sun)
scene.collection.objects.link(ob_auto_sun)
ob_auto_sun.rotation_euler = (0.872665, 0.174533, 0.523599)
bpy.context.view_layer.update()
